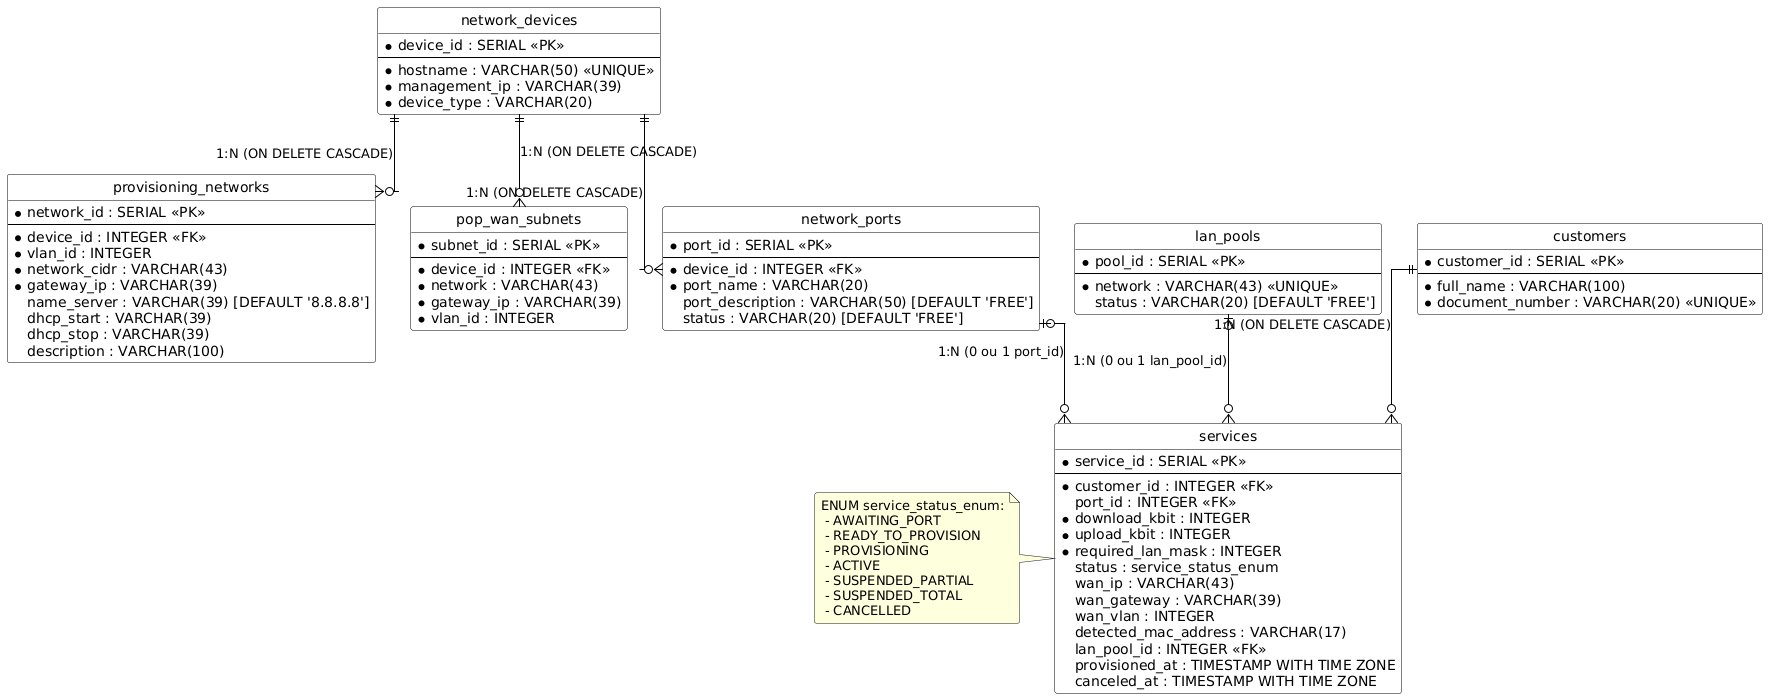

The diagram above was rendered by PlantUML. Its source (embedded in the PNG):
@startuml
' Configurações visuais para parecer um diagrama ER limpo
hide circle
skinparam linetype ortho
skinparam roundcorner 5
skinparam class {
    BackgroundColor White
    ArrowColor Black
    BorderColor Black
}

' Tabelas
entity "network_devices" as nd {
  *device_id : SERIAL <<PK>>
  --
  *hostname : VARCHAR(50) <<UNIQUE>>
  *management_ip : VARCHAR(39)
  *device_type : VARCHAR(20)
}

entity "provisioning_networks" as pn {
  *network_id : SERIAL <<PK>>
  --
  *device_id : INTEGER <<FK>>
  *vlan_id : INTEGER
  *network_cidr : VARCHAR(43)
  *gateway_ip : VARCHAR(39)
  name_server : VARCHAR(39) [DEFAULT '8.8.8.8']
  dhcp_start : VARCHAR(39)
  dhcp_stop : VARCHAR(39)
  description : VARCHAR(100)
}

entity "pop_wan_subnets" as pws {
  *subnet_id : SERIAL <<PK>>
  --
  *device_id : INTEGER <<FK>>
  *network : VARCHAR(43)
  *gateway_ip : VARCHAR(39)
  *vlan_id : INTEGER
}

entity "network_ports" as np {
  *port_id : SERIAL <<PK>>
  --
  *device_id : INTEGER <<FK>>
  *port_name : VARCHAR(20)
  port_description : VARCHAR(50) [DEFAULT 'FREE']
  status : VARCHAR(20) [DEFAULT 'FREE']
}

entity "lan_pools" as lp {
  *pool_id : SERIAL <<PK>>
  --
  *network : VARCHAR(43) <<UNIQUE>>
  status : VARCHAR(20) [DEFAULT 'FREE']
}

entity "customers" as c {
  *customer_id : SERIAL <<PK>>
  --
  *full_name : VARCHAR(100)
  *document_number : VARCHAR(20) <<UNIQUE>>
}

entity "services" as s {
  *service_id : SERIAL <<PK>>
  --
  *customer_id : INTEGER <<FK>>
  port_id : INTEGER <<FK>>
  *download_kbit : INTEGER
  *upload_kbit : INTEGER
  *required_lan_mask : INTEGER
  status : service_status_enum
  wan_ip : VARCHAR(43)
  wan_gateway : VARCHAR(39)
  wan_vlan : INTEGER
  detected_mac_address : VARCHAR(17)
  lan_pool_id : INTEGER <<FK>>
  provisioned_at : TIMESTAMP WITH TIME ZONE
  canceled_at : TIMESTAMP WITH TIME ZONE
}

' Nota sobre o ENUM
note "ENUM service_status_enum:\n - AWAITING_PORT\n - READY_TO_PROVISION\n - PROVISIONING\n - ACTIVE\n - SUSPENDED_PARTIAL\n - SUSPENDED_TOTAL\n - CANCELLED" as enum_note
s .-left- enum_note

' Relacionamentos (Chaves Estrangeiras)
nd ||--o{ pn : "1:N (ON DELETE CASCADE)"
nd ||--o{ pws : "1:N (ON DELETE CASCADE)"
nd ||--o{ np : "1:N (ON DELETE CASCADE)"
c ||--o{ s : "1:N (ON DELETE CASCADE)"

' Relacionamentos Opcionais (Podem ser nulos na tabela services)
np |o--o{ s : "1:N (0 ou 1 port_id)"
lp |o--o{ s : "1:N (0 ou 1 lan_pool_id)"
@enduml